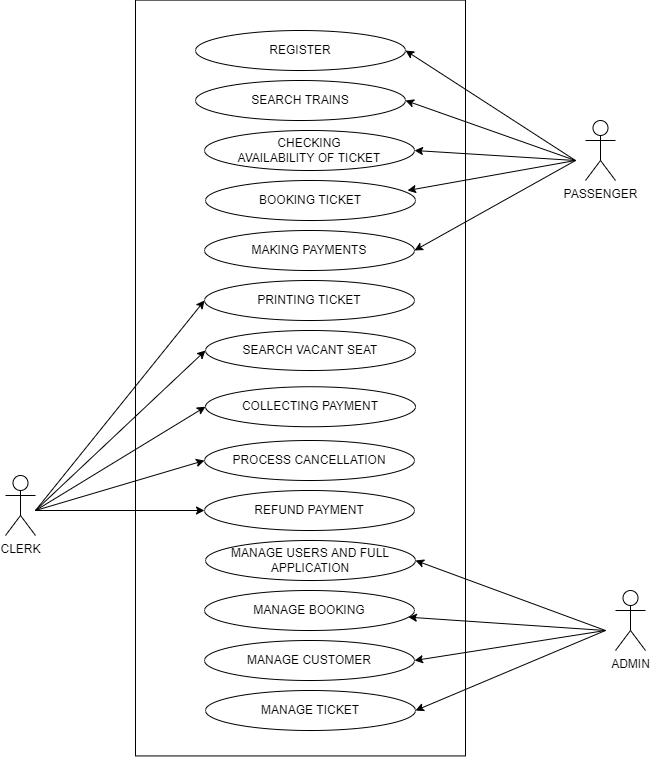

The diagram above was exported from draw.io. Its source (the exported page's mxGraphModel, read from the mxfile embedded in the PNG):
<mxGraphModel dx="868" dy="450" grid="1" gridSize="10" guides="1" tooltips="1" connect="1" arrows="1" fold="1" page="1" pageScale="1" pageWidth="827" pageHeight="1169" math="0" shadow="0">
  <root>
    <mxCell id="0" />
    <mxCell id="1" parent="0" />
    <mxCell id="Qf8yrJhHOpB_PJIhxwyG-1" value="" style="rounded=0;whiteSpace=wrap;html=1;rotation=-90;" parent="1" vertex="1">
      <mxGeometry x="27.09" y="292.52" width="755.82" height="330" as="geometry" />
    </mxCell>
    <mxCell id="Qf8yrJhHOpB_PJIhxwyG-2" value="PASSENGER" style="shape=umlActor;verticalLabelPosition=bottom;verticalAlign=top;html=1;outlineConnect=0;" parent="1" vertex="1">
      <mxGeometry x="690" y="200" width="30" height="60" as="geometry" />
    </mxCell>
    <mxCell id="Qf8yrJhHOpB_PJIhxwyG-3" value="CLERK" style="shape=umlActor;verticalLabelPosition=bottom;verticalAlign=top;html=1;outlineConnect=0;" parent="1" vertex="1">
      <mxGeometry x="110" y="555" width="30" height="60" as="geometry" />
    </mxCell>
    <mxCell id="Qf8yrJhHOpB_PJIhxwyG-5" value="ADMIN" style="shape=umlActor;verticalLabelPosition=bottom;verticalAlign=top;html=1;outlineConnect=0;" parent="1" vertex="1">
      <mxGeometry x="720" y="670" width="30" height="60" as="geometry" />
    </mxCell>
    <mxCell id="Qf8yrJhHOpB_PJIhxwyG-7" value="REGISTER" style="ellipse;whiteSpace=wrap;html=1;" parent="1" vertex="1">
      <mxGeometry x="300" y="110" width="210" height="40" as="geometry" />
    </mxCell>
    <mxCell id="Qf8yrJhHOpB_PJIhxwyG-8" value="SEARCH TRAINS" style="ellipse;whiteSpace=wrap;html=1;" parent="1" vertex="1">
      <mxGeometry x="300" y="160" width="210" height="40" as="geometry" />
    </mxCell>
    <mxCell id="Qf8yrJhHOpB_PJIhxwyG-9" value="MANAGE BOOKING" style="ellipse;whiteSpace=wrap;html=1;" parent="1" vertex="1">
      <mxGeometry x="309" y="670" width="210" height="40" as="geometry" />
    </mxCell>
    <mxCell id="Qf8yrJhHOpB_PJIhxwyG-10" value="MANAGE USERS AND FULL&lt;br&gt;APPLICATION" style="ellipse;whiteSpace=wrap;html=1;" parent="1" vertex="1">
      <mxGeometry x="310" y="620" width="210" height="40" as="geometry" />
    </mxCell>
    <mxCell id="Qf8yrJhHOpB_PJIhxwyG-11" value="REFUND PAYMENT" style="ellipse;whiteSpace=wrap;html=1;" parent="1" vertex="1">
      <mxGeometry x="309" y="570" width="210" height="40" as="geometry" />
    </mxCell>
    <mxCell id="Qf8yrJhHOpB_PJIhxwyG-12" value="MANAGE CUSTOMER" style="ellipse;whiteSpace=wrap;html=1;" parent="1" vertex="1">
      <mxGeometry x="309" y="720" width="210" height="40" as="geometry" />
    </mxCell>
    <mxCell id="Qf8yrJhHOpB_PJIhxwyG-15" value="COLLECTING PAYMENT" style="ellipse;whiteSpace=wrap;html=1;" parent="1" vertex="1">
      <mxGeometry x="310" y="466.25" width="210" height="40" as="geometry" />
    </mxCell>
    <mxCell id="Qf8yrJhHOpB_PJIhxwyG-16" value="PROCESS CANCELLATION" style="ellipse;whiteSpace=wrap;html=1;" parent="1" vertex="1">
      <mxGeometry x="309" y="520" width="210" height="40" as="geometry" />
    </mxCell>
    <mxCell id="Qf8yrJhHOpB_PJIhxwyG-17" value="SEARCH VACANT SEAT" style="ellipse;whiteSpace=wrap;html=1;" parent="1" vertex="1">
      <mxGeometry x="310" y="410" width="210" height="40" as="geometry" />
    </mxCell>
    <mxCell id="Qf8yrJhHOpB_PJIhxwyG-18" value="PRINTING TICKET" style="ellipse;whiteSpace=wrap;html=1;" parent="1" vertex="1">
      <mxGeometry x="309" y="360" width="210" height="40" as="geometry" />
    </mxCell>
    <mxCell id="Qf8yrJhHOpB_PJIhxwyG-19" value="CHECKING&lt;br&gt;AVAILABILITY OF TICKET" style="ellipse;whiteSpace=wrap;html=1;" parent="1" vertex="1">
      <mxGeometry x="309" y="210" width="210" height="40" as="geometry" />
    </mxCell>
    <mxCell id="Qf8yrJhHOpB_PJIhxwyG-20" value="BOOKING TICKET" style="ellipse;whiteSpace=wrap;html=1;" parent="1" vertex="1">
      <mxGeometry x="310" y="260" width="210" height="40" as="geometry" />
    </mxCell>
    <mxCell id="Qf8yrJhHOpB_PJIhxwyG-21" value="MAKING PAYMENTS" style="ellipse;whiteSpace=wrap;html=1;" parent="1" vertex="1">
      <mxGeometry x="309" y="310" width="210" height="40" as="geometry" />
    </mxCell>
    <mxCell id="Qf8yrJhHOpB_PJIhxwyG-28" value="" style="endArrow=classic;html=1;rounded=0;entryX=0;entryY=0.5;entryDx=0;entryDy=0;" parent="1" target="Qf8yrJhHOpB_PJIhxwyG-18" edge="1">
      <mxGeometry width="50" height="50" relative="1" as="geometry">
        <mxPoint x="140" y="590" as="sourcePoint" />
        <mxPoint x="190" y="540" as="targetPoint" />
      </mxGeometry>
    </mxCell>
    <mxCell id="Qf8yrJhHOpB_PJIhxwyG-29" value="" style="endArrow=classic;html=1;rounded=0;entryX=0;entryY=0.5;entryDx=0;entryDy=0;" parent="1" target="Qf8yrJhHOpB_PJIhxwyG-17" edge="1">
      <mxGeometry width="50" height="50" relative="1" as="geometry">
        <mxPoint x="140" y="590" as="sourcePoint" />
        <mxPoint x="190" y="540" as="targetPoint" />
      </mxGeometry>
    </mxCell>
    <mxCell id="Qf8yrJhHOpB_PJIhxwyG-30" value="" style="endArrow=classic;html=1;rounded=0;entryX=0;entryY=0.5;entryDx=0;entryDy=0;" parent="1" target="Qf8yrJhHOpB_PJIhxwyG-15" edge="1">
      <mxGeometry width="50" height="50" relative="1" as="geometry">
        <mxPoint x="140" y="590" as="sourcePoint" />
        <mxPoint x="190" y="540" as="targetPoint" />
      </mxGeometry>
    </mxCell>
    <mxCell id="Qf8yrJhHOpB_PJIhxwyG-31" value="" style="endArrow=classic;html=1;rounded=0;entryX=0;entryY=0.5;entryDx=0;entryDy=0;" parent="1" target="Qf8yrJhHOpB_PJIhxwyG-16" edge="1">
      <mxGeometry width="50" height="50" relative="1" as="geometry">
        <mxPoint x="140" y="590" as="sourcePoint" />
        <mxPoint x="190" y="540" as="targetPoint" />
      </mxGeometry>
    </mxCell>
    <mxCell id="Qf8yrJhHOpB_PJIhxwyG-32" value="" style="endArrow=classic;html=1;rounded=0;" parent="1" target="Qf8yrJhHOpB_PJIhxwyG-11" edge="1">
      <mxGeometry width="50" height="50" relative="1" as="geometry">
        <mxPoint x="140" y="590" as="sourcePoint" />
        <mxPoint x="200" y="540" as="targetPoint" />
      </mxGeometry>
    </mxCell>
    <mxCell id="Qf8yrJhHOpB_PJIhxwyG-34" value="" style="endArrow=classic;html=1;rounded=0;entryX=1;entryY=0.5;entryDx=0;entryDy=0;" parent="1" target="Qf8yrJhHOpB_PJIhxwyG-10" edge="1">
      <mxGeometry width="50" height="50" relative="1" as="geometry">
        <mxPoint x="710" y="710" as="sourcePoint" />
        <mxPoint x="760" y="660" as="targetPoint" />
      </mxGeometry>
    </mxCell>
    <mxCell id="Qf8yrJhHOpB_PJIhxwyG-35" value="" style="endArrow=classic;html=1;rounded=0;startArrow=none;" parent="1" target="Qf8yrJhHOpB_PJIhxwyG-9" edge="1">
      <mxGeometry width="50" height="50" relative="1" as="geometry">
        <mxPoint x="710" y="710" as="sourcePoint" />
        <mxPoint x="540" y="790" as="targetPoint" />
      </mxGeometry>
    </mxCell>
    <mxCell id="Qf8yrJhHOpB_PJIhxwyG-14" value="MANAGE TICKET" style="ellipse;whiteSpace=wrap;html=1;" parent="1" vertex="1">
      <mxGeometry x="310" y="770" width="210" height="40" as="geometry" />
    </mxCell>
    <mxCell id="Qf8yrJhHOpB_PJIhxwyG-38" value="" style="endArrow=classic;html=1;rounded=0;entryX=1;entryY=0.5;entryDx=0;entryDy=0;" parent="1" target="Qf8yrJhHOpB_PJIhxwyG-12" edge="1">
      <mxGeometry width="50" height="50" relative="1" as="geometry">
        <mxPoint x="710" y="710" as="sourcePoint" />
        <mxPoint x="760" y="660" as="targetPoint" />
      </mxGeometry>
    </mxCell>
    <mxCell id="Qf8yrJhHOpB_PJIhxwyG-39" value="" style="endArrow=classic;html=1;rounded=0;entryX=1;entryY=0.5;entryDx=0;entryDy=0;" parent="1" edge="1">
      <mxGeometry width="50" height="50" relative="1" as="geometry">
        <mxPoint x="710" y="710" as="sourcePoint" />
        <mxPoint x="520" y="790" as="targetPoint" />
      </mxGeometry>
    </mxCell>
    <mxCell id="Qf8yrJhHOpB_PJIhxwyG-43" value="" style="endArrow=classic;html=1;rounded=0;entryX=1;entryY=0.5;entryDx=0;entryDy=0;" parent="1" target="Qf8yrJhHOpB_PJIhxwyG-21" edge="1">
      <mxGeometry width="50" height="50" relative="1" as="geometry">
        <mxPoint x="680" y="240" as="sourcePoint" />
        <mxPoint x="540" y="240" as="targetPoint" />
      </mxGeometry>
    </mxCell>
    <mxCell id="Qf8yrJhHOpB_PJIhxwyG-45" value="" style="endArrow=classic;html=1;rounded=0;entryX=1;entryY=0.5;entryDx=0;entryDy=0;" parent="1" target="Qf8yrJhHOpB_PJIhxwyG-7" edge="1">
      <mxGeometry width="50" height="50" relative="1" as="geometry">
        <mxPoint x="680" y="240" as="sourcePoint" />
        <mxPoint x="730" y="190" as="targetPoint" />
      </mxGeometry>
    </mxCell>
    <mxCell id="Qf8yrJhHOpB_PJIhxwyG-46" value="" style="endArrow=classic;html=1;rounded=0;entryX=1;entryY=0.5;entryDx=0;entryDy=0;" parent="1" target="Qf8yrJhHOpB_PJIhxwyG-8" edge="1">
      <mxGeometry width="50" height="50" relative="1" as="geometry">
        <mxPoint x="680" y="240" as="sourcePoint" />
        <mxPoint x="540" y="240" as="targetPoint" />
      </mxGeometry>
    </mxCell>
    <mxCell id="Qf8yrJhHOpB_PJIhxwyG-47" value="" style="endArrow=classic;html=1;rounded=0;entryX=1;entryY=0.5;entryDx=0;entryDy=0;" parent="1" target="Qf8yrJhHOpB_PJIhxwyG-19" edge="1">
      <mxGeometry width="50" height="50" relative="1" as="geometry">
        <mxPoint x="680" y="240" as="sourcePoint" />
        <mxPoint x="540" y="240" as="targetPoint" />
      </mxGeometry>
    </mxCell>
    <mxCell id="Qf8yrJhHOpB_PJIhxwyG-48" value="" style="endArrow=classic;html=1;rounded=0;entryX=0.962;entryY=0.25;entryDx=0;entryDy=0;entryPerimeter=0;" parent="1" target="Qf8yrJhHOpB_PJIhxwyG-20" edge="1">
      <mxGeometry width="50" height="50" relative="1" as="geometry">
        <mxPoint x="680" y="240" as="sourcePoint" />
        <mxPoint x="730" y="190" as="targetPoint" />
      </mxGeometry>
    </mxCell>
  </root>
</mxGraphModel>